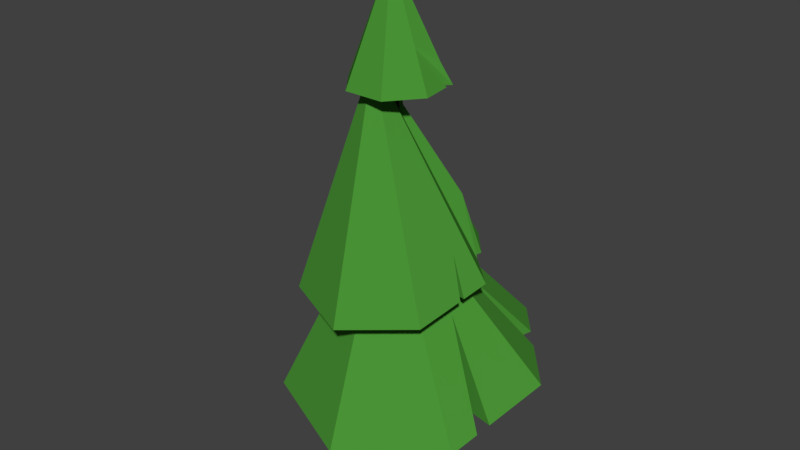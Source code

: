 # Source: GrandPineTree.blend  (saved by Blender 2.79.0; exported with 4.5.12 LTS)
import bpy
from mathutils import Matrix  # noqa: F401  (used for matrix-valued properties, if any)

bpy.ops.wm.read_factory_settings(use_empty=True)
scene = bpy.context.scene
scene.name = 'Scene'

# ---- collections
col_collection_1 = bpy.data.collections.new('Collection 1'); scene.collection.children.link(col_collection_1)

# ---- materials (node trees are filled in below, after node groups)
mat_tree = bpy.data.materials.new('Tree')
mat_tree.alpha_threshold = 0.0
mat_tree.use_transparent_shadow = False
mat_tree.diffuse_color = (0.07046, 0.3032, 0.03772, 1.0)
mat_tree.roughness = 0.5
mat_trunk = bpy.data.materials.new('Trunk')
mat_trunk.alpha_threshold = 0.0
mat_trunk.use_transparent_shadow = False
mat_trunk.diffuse_color = (0.1045, 0.0625, 0.0359, 1.0)
mat_trunk.roughness = 0.5
mat_cut = bpy.data.materials.new('Cut')
mat_cut.alpha_threshold = 0.0
mat_cut.use_transparent_shadow = False
mat_cut.diffuse_color = (0.8, 0.5089, 0.1916, 1.0)
mat_cut.roughness = 0.5

# ---- material node trees

# ---- world
world_world = bpy.data.worlds.new('World'); scene.world = world_world
world_world.color = (0.05088, 0.05088, 0.05088)
world_world.use_sun_shadow = False
world_world.sun_shadow_jitter_overblur = 0.0
world_world.cycles.sampling_method = 'MANUAL'

# ---- meshes
me_cone_001 = bpy.data.meshes.new('Cone.001')
me_cone_001.from_pydata([(-0.1107, 0.3942, 10.71), (0.5995, -0.8359, 10.71), (-0.8209, -0.8359, 10.71), (-0.1099, -0.4252, 16.62), (-0.1107, 0.5741, 0.04725), (0.5065, -0.9259, 0.5062), (-0.6835, -0.9259, 0.5062), (-0.2031, 0.5741, 8.156), (0.03086, 0.5741, 2.98), (-0.5863, -0.9259, 2.521), (-1.069, -0.9259, 8.156), (0.6037, -0.9259, 2.521), (0.6629, -0.9259, 8.156), (2.548, -2.371, 7.539), (3.066, 0.3668, 8.173), (1.194, 2.491, 8.558), (-0.4273, -1.083, 15.42), (1.489, -0.7901, 14.5), (-1.658, 2.403, 8.404), (0.6016, -1.903, 14.5), (-0.03062, -0.6642, 18.58), (-0.8215, -1.903, 14.5), (-3.948, 0.4455, 7.683), (-1.709, -0.7901, 14.5), (-2.591, -2.531, 7.262), (-1.392, 0.5973, 14.5), (0.03073, -3.661, 7.134), (3.993, -2.495, 3.452), (4.74, 1.451, 4.366), (2.042, 4.513, 4.92), (-0.2958, -0.6385, 11.08), (-2.069, 4.386, 4.698), (-5.37, 1.565, 3.659), (-3.414, -2.725, 3.052), (0.3643, -4.353, 2.868), (-2.456, 1.55, 9.643), (-2.49, 1.692, 8.142), (-2.186, 1.55, 7.096), (-2.186, 1.55, 8.155), (-2.186, 1.55, 4.062), (-2.225, -0.6209, 11.01), (-3.485, -0.5694, 7.54), (-1.992, -0.6209, 7.873), (-4.416, -0.5273, 3.363), (-1.98, -0.6209, 7.716), (-1.675, -0.6209, 3.603), (-2.422, 2.198, 8.163), (-3.797, 2.909, 4.154), (-4.255, 2.518, 4.01), (-3.31, -0.9536, 7.485), (-4.098, -1.225, 3.265), (1.593, 0.9418, 10.75), (1.949, 1.635, 8.403), (1.593, 0.9418, 7.98), (1.593, 0.9418, 8.232), (1.593, 0.9418, 4.104), (2.916, 3.521, 4.741), (2.084, 1.228, 8.375), (3.418, 2.951, 4.637), (2.333, -0.4484, 9.348), (2.86, -0.722, 7.921), (2.333, -0.4484, 7.1), (4.197, -1.415, 3.702), (2.333, -0.4484, 7.957), (2.333, -0.4484, 3.83), (4.299, -0.8781, 3.827), (2.889, -0.57, 7.956), (-0.2134, 0.001943, 16.2), (-0.2199, 1.162, 14.5), (-0.306, -0.1821, 14.5), (-0.3643, -1.01, 17.18), (-0.3162, -1.131, 15.12), (-0.4097, -1.182, 15.1), (-0.2105, -1.092, 14.9), (-0.1834, -1.106, 14.5), (-1.212, -1.413, 14.5), (-0.3512, -1.116, 15.21), (-0.4183, -1.134, 15.25), (-0.7054, -1.269, 14.37), (-0.706, -1.269, 14.37), (-1.074, -1.586, 14.5), (-0.5713, -1.326, 14.37), (-0.706, -1.27, 14.37), (-0.08087, 0.5263, 15.99), (0.2124, 1.13, 14.5), (1.065, 0.3788, 15.21), (1.361, 0.6223, 14.5), (0.365, -0.5275, 16.06), (0.2592, -0.5192, 14.5), (1.337, 0.3305, 14.5)], [], [(0, 3, 1), (1, 3, 2), (2, 3, 0), (9, 8, 4, 6), (11, 9, 6, 5), (8, 11, 5, 4), (0, 1, 12, 7), (7, 12, 11, 8), (1, 2, 10, 12), (12, 10, 9, 11), (2, 0, 7, 10), (10, 7, 8, 9), (32, 30, 31, 47, 37, 48), (13, 71, 72, 26), (33, 30, 32, 43, 42, 50), (14, 16, 76, 73, 71, 13, 60, 59, 66), (29, 30, 28, 58, 53, 56), (15, 16, 14, 57, 51, 52), (17, 20, 19), (28, 30, 27, 62, 61, 65), (18, 16, 15), (19, 20, 21), (27, 30, 34), (22, 16, 18, 46, 35, 36), (21, 20, 23, 75, 70, 80), (24, 82, 79, 78, 16, 22, 41, 40, 49), (26, 72, 81, 82, 24), (23, 20, 25), (31, 30, 29), (26, 24, 49, 44, 41, 22, 36, 38, 46, 18, 15, 52, 54, 57, 14, 66, 63, 60, 13), (25, 20, 83, 67, 68), (34, 30, 33), (34, 33, 50, 45, 43, 32, 48, 39, 47, 31, 29, 56, 55, 58, 28, 65, 64, 62, 27), (4, 5, 6), (51, 54, 57), (53, 55, 58), (55, 53, 56), (54, 51, 52), (35, 38, 46), (37, 39, 47), (64, 61, 65), (63, 59, 66), (59, 63, 60), (61, 64, 62), (39, 37, 48), (38, 35, 36), (87, 88, 86, 85), (69, 67, 83, 84), (67, 69, 68), (68, 69, 84, 86, 88, 89, 17, 19, 21, 80, 74, 75, 23, 25), (89, 87, 85, 20, 17), (84, 83, 20, 85, 86), (78, 77, 16), (88, 87, 89), (77, 76, 16)])
me_cone_001.polygons.foreach_set('material_index', [1, 1, 1, 1, 1, 1, 1, 1, 1, 1, 1, 1, 0, 0, 0, 0, 0, 0, 0, 0, 0, 0, 0, 0, 0, 0, 0, 0, 0, 0, 0, 0, 0, 2, 0, 0, 0, 0, 0, 0, 0, 0, 0, 0, 0, 0, 0, 0, 0, 0, 0, 0, 0, 0, 0])
me_cone_001.materials.append(mat_tree)
me_cone_001.materials.append(mat_trunk)
me_cone_001.materials.append(mat_cut)
me_cone_001.use_remesh_preserve_volume = False
me_cone_001.use_remesh_preserve_attributes = False
me_cone_001.use_mirror_vertex_groups = False
me_cone_001.update()

# ---- objects
ob_cone = bpy.data.objects.new('Cone', me_cone_001)

# ---- transforms, parenting, visibility, modifiers, constraints
ob_cone.location = (0.0, 0.0, 0.0)
ob_cone.lineart.crease_threshold = 0.0

# ---- collection membership
col_collection_1.objects.link(ob_cone)

# ---- scene / render settings (as saved in the file)
scene.frame_start = 1; scene.frame_end = 250; scene.frame_set(1)
scene.render.engine = 'BLENDER_EEVEE_NEXT'
scene.render.resolution_percentage = 50
scene.render.dither_intensity = 0.0
scene.cycles.use_denoising = False
scene.cycles.samples = 128
scene.cycles.sampling_pattern = 'TABULATED_SOBOL'
scene.cycles.use_adaptive_sampling = False
scene.cycles.use_light_tree = False
scene.cycles.blur_glossy = 0.0
scene.cycles.sample_clamp_indirect = 0.0
scene.view_settings.view_transform = 'Standard'
bpy.context.view_layer.update()

# ---- added for rendering (the .blend has no active camera and no usable light): camera, sun
cam_auto = bpy.data.cameras.new('AutoCamera')
cam_auto.lens = 50.0
cam_auto.sensor_width = 36.0
cam_auto.clip_end = 1000.0
ob_auto_camera = bpy.data.objects.new('AutoCamera', cam_auto)
scene.collection.objects.link(ob_auto_camera)
ob_auto_camera.location = (20.8709, -25.3432, 26.2631)
ob_auto_camera.rotation_euler = (1.09748, -7.21219e-08, 0.694738)
scene.camera = ob_auto_camera
light_auto_sun = bpy.data.lights.new('AutoSun', 'SUN')
light_auto_sun.energy = 3.0
light_auto_sun.angle = 0.0523599
ob_auto_sun = bpy.data.objects.new('AutoSun', light_auto_sun)
scene.collection.objects.link(ob_auto_sun)
ob_auto_sun.rotation_euler = (0.872665, 0.174533, 0.523599)
bpy.context.view_layer.update()
